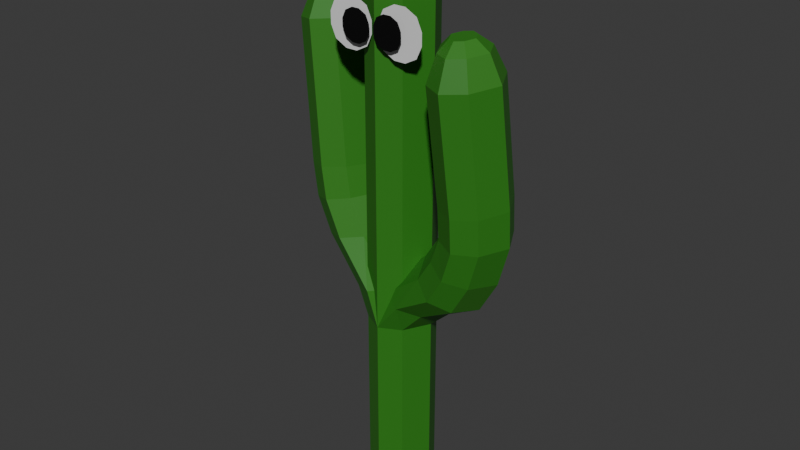 # Source: cactus.blend  (saved by Blender 4.3.34; exported with 4.5.12 LTS)
import bpy
from mathutils import Matrix  # noqa: F401  (used for matrix-valued properties, if any)

bpy.ops.wm.read_factory_settings(use_empty=True)
scene = bpy.context.scene
scene.name = 'Scene'

# ---- collections
col_collection = bpy.data.collections.new('Collection'); scene.collection.children.link(col_collection)

# ---- materials (node trees are filled in below, after node groups)
mat_material = bpy.data.materials.new('Material')
mat_material.alpha_threshold = 0.0
mat_material.roughness = 0.5
mat_material.line_color = (0.0, 0.0, 0.0, 1.0)
mat_material_001 = bpy.data.materials.new('Material.001')
mat_material_002 = bpy.data.materials.new('Material.002')

# ---- material node trees
mat_material.use_nodes = True; mat_material.node_tree.nodes.clear()
_N = mat_material.node_tree.nodes; _L = mat_material.node_tree.links
n0 = _N.new('ShaderNodeOutputMaterial'); n0.name = 'Material Output'; n0.location = (300, 300)
n1 = _N.new('ShaderNodeBsdfPrincipled'); n1.name = 'Principled BSDF'; n1.location = (10, 300)
n1.inputs[0].default_value = (0.03037, 0.2025, 0.01389, 1.0)
n1.inputs[3].default_value = 1.45
_L.new(n1.outputs[0], n0.inputs[0])
n0.is_active_output = True
mat_material_001.use_nodes = True; mat_material_001.node_tree.nodes.clear()
_N = mat_material_001.node_tree.nodes; _L = mat_material_001.node_tree.links
n0 = _N.new('ShaderNodeBsdfPrincipled'); n0.name = 'Principled BSDF'; n0.location = (10, 300)
n1 = _N.new('ShaderNodeOutputMaterial'); n1.name = 'Material Output'; n1.location = (300, 300)
_L.new(n0.outputs[0], n1.inputs[0])
n1.is_active_output = True
mat_material_002.use_nodes = True; mat_material_002.node_tree.nodes.clear()
_N = mat_material_002.node_tree.nodes; _L = mat_material_002.node_tree.links
n0 = _N.new('ShaderNodeBsdfPrincipled'); n0.name = 'Principled BSDF'; n0.location = (10, 300)
n0.inputs[0].default_value = (0.0, 0.0, 0.0, 1.0)
n1 = _N.new('ShaderNodeOutputMaterial'); n1.name = 'Material Output'; n1.location = (300, 300)
_L.new(n0.outputs[0], n1.inputs[0])
n1.is_active_output = True

# ---- world
world_world = bpy.data.worlds.new('World'); scene.world = world_world
world_world.use_nodes = True; world_world.node_tree.nodes.clear()
_N = world_world.node_tree.nodes; _L = world_world.node_tree.links
n0 = _N.new('ShaderNodeOutputWorld'); n0.name = 'World Output'; n0.location = (300, 300)
n1 = _N.new('ShaderNodeBackground'); n1.name = 'Background'; n1.location = (10, 300)
n1.inputs[0].default_value = (0.05088, 0.05088, 0.05088, 1.0)
_L.new(n1.outputs[0], n0.inputs[0])
n0.is_active_output = True
world_world.color = (0.05088, 0.05088, 0.05088)
world_world.sun_shadow_jitter_overblur = 0.0

# ---- meshes
me_cube_001 = bpy.data.meshes.new('Cube.001')
me_cube_001.from_pydata([(-0.347, -0.4383, 0.004542), (-0.347, -0.4383, 3.171), (-0.347, 0.4383, 0.004542), (-0.347, 0.4383, 3.171), (0.3659, -0.4383, 0.004542), (0.3659, -0.4383, 3.171), (0.3659, 0.4383, 0.004542), (0.3659, 0.4383, 3.171), (-0.5753, -2.063e-07, 0.004542), (-0.5753, -2.063e-07, 3.171), (0.5942, -2.063e-07, 0.004542), (0.5942, -2.063e-07, 3.171), (0.009451, 0.6249, 0.004542), (0.009451, 0.6249, 3.171), (0.009451, -0.6249, 0.004542), (0.009451, -0.6249, 3.171), (-1.279, -0.263, 4.292), (0.009451, -2.063e-07, 0.004542), (-0.5423, -0.4383, 3.663), (-0.5423, 0.4383, 3.663), (0.1454, -0.4383, 3.851), (0.1454, 0.4383, 3.851), (-0.7625, -1.843e-07, 3.602), (0.3655, -2.258e-07, 3.911), (-0.1985, 0.6249, 3.757), (-0.1985, -0.6249, 3.757), (-1.279, 0.611, 4.223), (-0.5834, -0.2508, 4.447), (-0.5834, 0.6232, 4.378), (-1.502, 0.1702, 4.208), (-0.3606, 0.19, 4.462), (-0.9313, 0.8031, 4.286), (-0.9313, -0.4429, 4.384), (-1.711, -0.1756, 5.41), (-1.588, -0.2187, 4.859), (-1.588, 0.6553, 4.79), (-0.8927, -0.2065, 5.014), (-0.8927, 0.6675, 4.946), (-1.811, 0.2145, 4.775), (-0.6699, 0.2343, 5.029), (-1.241, 0.8474, 4.853), (-1.241, -0.3986, 4.951), (-2.036, 0.00355, 7.703), (-1.711, 0.6984, 5.342), (-1.005, -0.1678, 5.51), (-1.005, 0.7062, 5.442), (-1.937, 0.2589, 5.344), (-0.779, 0.2717, 5.508), (-1.358, 0.8883, 5.377), (-1.358, -0.3577, 5.475), (-1.962, 0.1837, 8.119), (-2.036, 0.8776, 7.635), (-1.33, 0.01133, 7.803), (-1.33, 0.8853, 7.735), (-2.262, 0.4381, 7.637), (-1.104, 0.4508, 7.801), (-1.683, 1.067, 7.67), (-1.683, -0.1786, 7.768), (-1.824, 0.4013, 8.296), (-1.962, 0.7642, 8.074), (-1.493, 0.1889, 8.185), (-1.493, 0.7693, 8.14), (-2.112, 0.4723, 8.075), (-1.343, 0.4807, 8.184), (-1.727, 0.8903, 8.097), (-1.727, 0.06274, 8.162), (-1.824, 0.5767, 8.283), (-1.683, 0.4029, 8.316), (-1.683, 0.5782, 8.303), (-1.87, 0.4885, 8.283), (-1.637, 0.4911, 8.316), (-1.754, 0.6148, 8.29), (-1.754, 0.3648, 8.309), (-1.754, 0.4898, 8.299), (0.04413, -0.4383, 3.749), (0.04413, 0.4383, 3.749), (0.7308, -0.4383, 3.557), (0.7308, 0.4383, 3.557), (-0.1758, -2.922e-07, 3.81), (0.9507, -2.499e-07, 3.496), (0.3875, 0.6249, 3.653), (0.3875, -0.6249, 3.653), (0.801, -0.6042, 4.326), (0.7998, 0.2687, 4.406), (1.415, -0.5701, 3.965), (1.414, 0.3029, 4.046), (0.6037, -0.1787, 4.481), (1.611, -0.1227, 3.89), (1.107, 0.4716, 4.243), (1.108, -0.7729, 4.128), (1.066, -0.6415, 4.733), (1.064, 0.2314, 4.814), (1.741, -0.6197, 4.507), (1.74, 0.2532, 4.588), (0.8486, -0.212, 4.846), (1.957, -0.1763, 4.475), (1.402, 0.4281, 4.718), (1.404, -0.8164, 4.603), (1.238, -0.682, 5.174), (1.237, 0.191, 5.254), (1.95, -0.6784, 5.145), (1.949, 0.1945, 5.226), (1.009, -0.2466, 5.223), (2.178, -0.2408, 5.177), (1.593, 0.3785, 5.257), (1.594, -0.866, 5.142), (1.249, -0.7303, 5.697), (1.248, 0.1427, 5.777), (1.961, -0.7327, 5.733), (1.96, 0.1403, 5.814), (1.02, -0.293, 5.725), (2.188, -0.297, 5.785), (1.603, 0.3272, 5.813), (1.605, -0.9173, 5.698), (1.146, -0.9033, 7.568), (1.145, -0.03036, 7.649), (1.858, -0.9057, 7.604), (1.857, -0.03276, 7.685), (0.9173, -0.4661, 7.597), (2.085, -0.47, 7.656), (1.501, 0.1542, 7.684), (1.502, -1.09, 7.569), (1.248, -0.8095, 8.009), (1.247, -0.2031, 8.065), (1.743, -0.8112, 8.035), (1.742, -0.2048, 8.091), (1.089, -0.5058, 8.029), (1.901, -0.5085, 8.071), (1.495, -0.07489, 8.09), (1.496, -0.9394, 8.01), (1.348, -0.6763, 8.198), (1.348, -0.3685, 8.227), (1.6, -0.6771, 8.211), (1.599, -0.3694, 8.24), (1.268, -0.5221, 8.209), (1.68, -0.5235, 8.23), (1.473, -0.3034, 8.239), (1.474, -0.7422, 8.199), (-0.347, -0.4383, 8.977), (-0.347, 0.4383, 8.977), (0.3659, -0.4383, 8.977), (0.3659, 0.4383, 8.977), (-0.5753, -2.063e-07, 8.977), (0.5942, -2.063e-07, 8.977), (0.009451, 0.6249, 8.977), (0.009451, -0.6249, 8.977), (-0.258, -0.3288, 9.318), (-0.258, 0.3288, 9.318), (0.2769, -0.3288, 9.318), (0.2769, 0.3288, 9.318), (-0.4292, -1.41e-07, 9.318), (0.4481, -1.41e-07, 9.318), (0.009451, 0.4688, 9.318), (0.009451, -0.4688, 9.318), (-0.1424, -0.1868, 9.476), (-0.1424, 0.1868, 9.476), (0.1613, -0.1868, 9.476), (0.1613, 0.1868, 9.476), (-0.2397, -1.1e-07, 9.476), (0.2586, -1.1e-07, 9.476), (0.009451, 0.2663, 9.476), (0.009451, -0.2663, 9.476)], [], [(8, 9, 3, 2), (12, 13, 7, 6), (10, 11, 5, 4), (14, 15, 1, 0), (17, 10, 4, 14), (7, 13, 24, 21), (1, 15, 25, 18), (12, 6, 10, 17), (6, 7, 11, 10), (0, 1, 9, 8), (2, 12, 17, 8), (3, 9, 22, 19), (9, 1, 18, 22), (8, 17, 14, 0), (4, 5, 15, 14), (2, 3, 13, 12), (22, 18, 16, 29), (25, 20, 27, 32), (21, 24, 31, 28), (18, 25, 32, 16), (15, 5, 20, 25), (13, 3, 19, 24), (5, 11, 23, 20), (11, 7, 21, 23), (26, 29, 38, 35), (27, 30, 39, 36), (29, 16, 34, 38), (32, 27, 36, 41), (20, 23, 30, 27), (19, 22, 29, 26), (24, 19, 26, 31), (23, 21, 28, 30), (38, 34, 33, 46), (41, 36, 44, 49), (37, 40, 48, 45), (34, 41, 49, 33), (31, 26, 35, 40), (30, 28, 37, 39), (16, 32, 41, 34), (28, 31, 40, 37), (45, 48, 56, 53), (33, 49, 57, 42), (47, 45, 53, 55), (48, 43, 51, 56), (36, 39, 47, 44), (35, 38, 46, 43), (40, 35, 43, 48), (39, 37, 45, 47), (56, 51, 59, 64), (51, 54, 62, 59), (52, 55, 63, 60), (54, 42, 50, 62), (49, 44, 52, 57), (46, 33, 42, 54), (44, 47, 55, 52), (43, 46, 54, 51), (59, 62, 69, 66), (60, 63, 70, 67), (62, 50, 58, 69), (65, 60, 67, 72), (55, 53, 61, 63), (42, 57, 65, 50), (53, 56, 64, 61), (57, 52, 60, 65), (73, 69, 58, 72), (71, 66, 69, 73), (68, 71, 73, 70), (70, 73, 72, 67), (64, 59, 66, 71), (63, 61, 68, 70), (50, 65, 72, 58), (61, 64, 71, 68), (11, 5, 76, 79), (7, 11, 79, 77), (1, 9, 78, 74), (9, 3, 75, 78), (15, 1, 74, 81), (13, 7, 77, 80), (5, 15, 81, 76), (3, 13, 80, 75), (76, 81, 89, 84), (77, 79, 87, 85), (81, 74, 82, 89), (80, 77, 85, 88), (75, 80, 88, 83), (74, 78, 86, 82), (79, 76, 84, 87), (78, 75, 83, 86), (87, 84, 92, 95), (86, 83, 91, 94), (84, 89, 97, 92), (85, 87, 95, 93), (89, 82, 90, 97), (88, 85, 93, 96), (83, 88, 96, 91), (82, 86, 94, 90), (91, 96, 104, 99), (90, 94, 102, 98), (95, 92, 100, 103), (94, 91, 99, 102), (92, 97, 105, 100), (93, 95, 103, 101), (97, 90, 98, 105), (96, 93, 101, 104), (105, 98, 106, 113), (104, 101, 109, 112), (99, 104, 112, 107), (98, 102, 110, 106), (103, 100, 108, 111), (102, 99, 107, 110), (100, 105, 113, 108), (101, 103, 111, 109), (108, 113, 121, 116), (109, 111, 119, 117), (113, 106, 114, 121), (112, 109, 117, 120), (107, 112, 120, 115), (106, 110, 118, 114), (111, 108, 116, 119), (110, 107, 115, 118), (114, 118, 126, 122), (119, 116, 124, 127), (118, 115, 123, 126), (116, 121, 129, 124), (117, 119, 127, 125), (121, 114, 122, 129), (120, 117, 125, 128), (115, 120, 128, 123), (123, 128, 136, 131), (122, 126, 134, 130), (127, 124, 132, 135), (126, 123, 131, 134), (124, 129, 137, 132), (125, 127, 135, 133), (129, 122, 130, 137), (128, 125, 133, 136), (134, 131, 136, 133, 135, 132, 137, 130), (7, 13, 144, 141), (15, 5, 140, 145), (13, 3, 139, 144), (5, 11, 143, 140), (11, 7, 141, 143), (9, 1, 138, 142), (3, 9, 142, 139), (1, 15, 145, 138), (144, 139, 147, 152), (142, 138, 146, 150), (140, 143, 151, 148), (139, 142, 150, 147), (145, 140, 148, 153), (143, 141, 149, 151), (138, 145, 153, 146), (141, 144, 152, 149), (151, 149, 157, 159), (146, 153, 161, 154), (149, 152, 160, 157), (152, 147, 155, 160), (150, 146, 154, 158), (148, 151, 159, 156), (147, 150, 158, 155), (153, 148, 156, 161), (158, 154, 161, 156, 159, 157, 160, 155)])
_uv = me_cube_001.uv_layers.new(name='UVMap')
_uv.uv.foreach_set('vector', [0.375, 0.125, 0.625, 0.125, 0.625, 0.25, 0.375, 0.25, 0.375, 0.375, 0.625, 0.375, 0.625, 0.5, 0.375, 0.5, 0.375, 0.625, 0.625, 0.625, 0.625, 0.75, 0.375, 0.75, 0.375, 0.875, 0.625, 0.875, 0.625, 1.0, 0.375, 1.0, 0.25, 0.625, 0.375, 0.625, 0.375, 0.75, 0.25, 0.75, 0.625, 0.5, 0.625, 0.375, 0.625, 0.375, 0.625, 0.5, 0.625, 1.0, 0.625, 0.875, 0.625, 0.875, 0.625, 1.0, 0.25, 0.5, 0.375, 0.5, 0.375, 0.625, 0.25, 0.625, 0.375, 0.5, 0.625, 0.5, 0.625, 0.625, 0.375, 0.625, 0.375, 0.0, 0.625, 0.0, 0.625, 0.125, 0.375, 0.125, 0.125, 0.5, 0.25, 0.5, 0.25, 0.625, 0.125, 0.625, 0.625, 0.25, 0.625, 0.125, 0.625, 0.125, 0.625, 0.25, 0.625, 0.125, 0.625, 0.0, 0.625, 0.0, 0.625, 0.125, 0.125, 0.625, 0.25, 0.625, 0.25, 0.75, 0.125, 0.75, 0.375, 0.75, 0.625, 0.75, 0.625, 0.875, 0.375, 0.875, 0.375, 0.25, 0.625, 0.25, 0.625, 0.375, 0.375, 0.375, 0.625, 0.125, 0.625, 0.0, 0.625, 0.0, 0.625, 0.125, 0.625, 0.875, 0.625, 0.75, 0.625, 0.75, 0.625, 0.875, 0.625, 0.5, 0.625, 0.375, 0.625, 0.375, 0.625, 0.5, 0.625, 1.0, 0.625, 0.875, 0.625, 0.875, 0.625, 1.0, 0.625, 0.875, 0.625, 0.75, 0.625, 0.75, 0.625, 0.875, 0.625, 0.375, 0.625, 0.25, 0.625, 0.25, 0.625, 0.375, 0.625, 0.75, 0.625, 0.625, 0.625, 0.625, 0.625, 0.75, 0.625, 0.625, 0.625, 0.5, 0.625, 0.5, 0.625, 0.625, 0.625, 0.25, 0.625, 0.125, 0.625, 0.125, 0.625, 0.25, 0.625, 0.75, 0.625, 0.625, 0.625, 0.625, 0.625, 0.75, 0.625, 0.125, 0.625, 0.0, 0.625, 0.0, 0.625, 0.125, 0.625, 0.875, 0.625, 0.75, 0.625, 0.75, 0.625, 0.875, 0.625, 0.75, 0.625, 0.625, 0.625, 0.625, 0.625, 0.75, 0.625, 0.25, 0.625, 0.125, 0.625, 0.125, 0.625, 0.25, 0.625, 0.375, 0.625, 0.25, 0.625, 0.25, 0.625, 0.375, 0.625, 0.625, 0.625, 0.5, 0.625, 0.5, 0.625, 0.625, 0.625, 0.125, 0.625, 0.0, 0.625, 0.0, 0.625, 0.125, 0.625, 0.875, 0.625, 0.75, 0.625, 0.75, 0.625, 0.875, 0.625, 0.5, 0.625, 0.375, 0.625, 0.375, 0.625, 0.5, 0.625, 1.0, 0.625, 0.875, 0.625, 0.875, 0.625, 1.0, 0.625, 0.375, 0.625, 0.25, 0.625, 0.25, 0.625, 0.375, 0.625, 0.625, 0.625, 0.5, 0.625, 0.5, 0.625, 0.625, 0.625, 1.0, 0.625, 0.875, 0.625, 0.875, 0.625, 1.0, 0.625, 0.5, 0.625, 0.375, 0.625, 0.375, 0.625, 0.5, 0.625, 0.5, 0.625, 0.375, 0.625, 0.375, 0.625, 0.5, 0.625, 1.0, 0.625, 0.875, 0.625, 0.875, 0.625, 1.0, 0.625, 0.625, 0.625, 0.5, 0.625, 0.5, 0.625, 0.625, 0.625, 0.375, 0.625, 0.25, 0.625, 0.25, 0.625, 0.375, 0.625, 0.75, 0.625, 0.625, 0.625, 0.625, 0.625, 0.75, 0.625, 0.25, 0.625, 0.125, 0.625, 0.125, 0.625, 0.25, 0.625, 0.375, 0.625, 0.25, 0.625, 0.25, 0.625, 0.375, 0.625, 0.625, 0.625, 0.5, 0.625, 0.5, 0.625, 0.625, 0.625, 0.375, 0.625, 0.25, 0.625, 0.25, 0.625, 0.375, 0.625, 0.25, 0.625, 0.125, 0.625, 0.125, 0.625, 0.25, 0.625, 0.75, 0.625, 0.625, 0.625, 0.625, 0.625, 0.75, 0.625, 0.125, 0.625, 0.0, 0.625, 0.0, 0.625, 0.125, 0.625, 0.875, 0.625, 0.75, 0.625, 0.75, 0.625, 0.875, 0.625, 0.125, 0.625, 0.0, 0.625, 0.0, 0.625, 0.125, 0.625, 0.75, 0.625, 0.625, 0.625, 0.625, 0.625, 0.75, 0.625, 0.25, 0.625, 0.125, 0.625, 0.125, 0.625, 0.25, 0.625, 0.25, 0.625, 0.125, 0.625, 0.125, 0.625, 0.25, 0.625, 0.75, 0.625, 0.625, 0.625, 0.625, 0.625, 0.75, 0.625, 0.125, 0.625, 0.0, 0.625, 0.0, 0.625, 0.125, 0.625, 0.875, 0.625, 0.75, 0.625, 0.75, 0.625, 0.875, 0.625, 0.625, 0.625, 0.5, 0.625, 0.5, 0.625, 0.625, 0.625, 1.0, 0.625, 0.875, 0.625, 0.875, 0.625, 1.0, 0.625, 0.5, 0.625, 0.375, 0.625, 0.375, 0.625, 0.5, 0.625, 0.875, 0.625, 0.75, 0.625, 0.75, 0.625, 0.875, 0.75, 0.625, 0.875, 0.625, 0.875, 0.75, 0.75, 0.75, 0.75, 0.5, 0.875, 0.5, 0.875, 0.625, 0.75, 0.625, 0.625, 0.5, 0.75, 0.5, 0.75, 0.625, 0.625, 0.625, 0.625, 0.625, 0.75, 0.625, 0.75, 0.75, 0.625, 0.75, 0.625, 0.375, 0.625, 0.25, 0.625, 0.25, 0.625, 0.375, 0.625, 0.625, 0.625, 0.5, 0.625, 0.5, 0.625, 0.625, 0.625, 1.0, 0.625, 0.875, 0.625, 0.875, 0.625, 1.0, 0.625, 0.5, 0.625, 0.375, 0.625, 0.375, 0.625, 0.5, 0.625, 0.625, 0.625, 0.75, 0.625, 0.75, 0.625, 0.625, 0.625, 0.5, 0.625, 0.625, 0.625, 0.625, 0.625, 0.5, 0.625, 0.0, 0.625, 0.125, 0.625, 0.125, 0.625, 0.0, 0.625, 0.125, 0.625, 0.25, 0.625, 0.25, 0.625, 0.125, 0.625, 0.875, 0.625, 1.0, 0.625, 1.0, 0.625, 0.875, 0.625, 0.375, 0.625, 0.5, 0.625, 0.5, 0.625, 0.375, 0.625, 0.75, 0.625, 0.875, 0.625, 0.875, 0.625, 0.75, 0.625, 0.25, 0.625, 0.375, 0.625, 0.375, 0.625, 0.25, 0.625, 0.75, 0.625, 0.875, 0.625, 0.875, 0.625, 0.75, 0.625, 0.5, 0.625, 0.625, 0.625, 0.625, 0.625, 0.5, 0.625, 0.875, 0.625, 1.0, 0.625, 1.0, 0.625, 0.875, 0.625, 0.375, 0.625, 0.5, 0.625, 0.5, 0.625, 0.375, 0.625, 0.25, 0.625, 0.375, 0.625, 0.375, 0.625, 0.25, 0.625, 0.0, 0.625, 0.125, 0.625, 0.125, 0.625, 0.0, 0.625, 0.625, 0.625, 0.75, 0.625, 0.75, 0.625, 0.625, 0.625, 0.125, 0.625, 0.25, 0.625, 0.25, 0.625, 0.125, 0.625, 0.625, 0.625, 0.75, 0.625, 0.75, 0.625, 0.625, 0.625, 0.125, 0.625, 0.25, 0.625, 0.25, 0.625, 0.125, 0.625, 0.75, 0.625, 0.875, 0.625, 0.875, 0.625, 0.75, 0.625, 0.5, 0.625, 0.625, 0.625, 0.625, 0.625, 0.5, 0.625, 0.875, 0.625, 1.0, 0.625, 1.0, 0.625, 0.875, 0.625, 0.375, 0.625, 0.5, 0.625, 0.5, 0.625, 0.375, 0.625, 0.25, 0.625, 0.375, 0.625, 0.375, 0.625, 0.25, 0.625, 0.0, 0.625, 0.125, 0.625, 0.125, 0.625, 0.0, 0.625, 0.25, 0.625, 0.375, 0.625, 0.375, 0.625, 0.25, 0.625, 0.0, 0.625, 0.125, 0.625, 0.125, 0.625, 0.0, 0.625, 0.625, 0.625, 0.75, 0.625, 0.75, 0.625, 0.625, 0.625, 0.125, 0.625, 0.25, 0.625, 0.25, 0.625, 0.125, 0.625, 0.75, 0.625, 0.875, 0.625, 0.875, 0.625, 0.75, 0.625, 0.5, 0.625, 0.625, 0.625, 0.625, 0.625, 0.5, 0.625, 0.875, 0.625, 1.0, 0.625, 1.0, 0.625, 0.875, 0.625, 0.375, 0.625, 0.5, 0.625, 0.5, 0.625, 0.375, 0.625, 0.875, 0.625, 1.0, 0.625, 1.0, 0.625, 0.875, 0.625, 0.375, 0.625, 0.5, 0.625, 0.5, 0.625, 0.375, 0.625, 0.25, 0.625, 0.375, 0.625, 0.375, 0.625, 0.25, 0.625, 0.0, 0.625, 0.125, 0.625, 0.125, 0.625, 0.0, 0.625, 0.625, 0.625, 0.75, 0.625, 0.75, 0.625, 0.625, 0.625, 0.125, 0.625, 0.25, 0.625, 0.25, 0.625, 0.125, 0.625, 0.75, 0.625, 0.875, 0.625, 0.875, 0.625, 0.75, 0.625, 0.5, 0.625, 0.625, 0.625, 0.625, 0.625, 0.5, 0.625, 0.75, 0.625, 0.875, 0.625, 0.875, 0.625, 0.75, 0.625, 0.5, 0.625, 0.625, 0.625, 0.625, 0.625, 0.5, 0.625, 0.875, 0.625, 1.0, 0.625, 1.0, 0.625, 0.875, 0.625, 0.375, 0.625, 0.5, 0.625, 0.5, 0.625, 0.375, 0.625, 0.25, 0.625, 0.375, 0.625, 0.375, 0.625, 0.25, 0.625, 0.0, 0.625, 0.125, 0.625, 0.125, 0.625, 0.0, 0.625, 0.625, 0.625, 0.75, 0.625, 0.75, 0.625, 0.625, 0.625, 0.125, 0.625, 0.25, 0.625, 0.25, 0.625, 0.125, 0.625, 0.0, 0.625, 0.125, 0.625, 0.125, 0.625, 0.0, 0.625, 0.625, 0.625, 0.75, 0.625, 0.75, 0.625, 0.625, 0.625, 0.125, 0.625, 0.25, 0.625, 0.25, 0.625, 0.125, 0.625, 0.75, 0.625, 0.875, 0.625, 0.875, 0.625, 0.75, 0.625, 0.5, 0.625, 0.625, 0.625, 0.625, 0.625, 0.5, 0.625, 0.875, 0.625, 1.0, 0.625, 1.0, 0.625, 0.875, 0.625, 0.375, 0.625, 0.5, 0.625, 0.5, 0.625, 0.375, 0.625, 0.25, 0.625, 0.375, 0.625, 0.375, 0.625, 0.25, 0.625, 0.25, 0.625, 0.375, 0.625, 0.375, 0.625, 0.25, 0.625, 0.0, 0.625, 0.125, 0.625, 0.125, 0.625, 0.0, 0.625, 0.625, 0.625, 0.75, 0.625, 0.75, 0.625, 0.625, 0.625, 0.125, 0.625, 0.25, 0.625, 0.25, 0.625, 0.125, 0.625, 0.75, 0.625, 0.875, 0.625, 0.875, 0.625, 0.75, 0.625, 0.5, 0.625, 0.625, 0.625, 0.625, 0.625, 0.5, 0.625, 0.875, 0.625, 1.0, 0.625, 1.0, 0.625, 0.875, 0.625, 0.375, 0.625, 0.5, 0.625, 0.5, 0.625, 0.375, 0.625, 0.125, 0.625, 0.25, 0.625, 0.375, 0.625, 0.5, 0.625, 0.625, 0.625, 0.75, 0.625, 0.875, 0.625, 0.0, 0.625, 0.5, 0.625, 0.375, 0.625, 0.375, 0.625, 0.5, 0.625, 0.875, 0.625, 0.75, 0.625, 0.75, 0.625, 0.875, 0.625, 0.375, 0.625, 0.25, 0.625, 0.25, 0.625, 0.375, 0.625, 0.75, 0.625, 0.625, 0.625, 0.625, 0.625, 0.75, 0.625, 0.625, 0.625, 0.5, 0.625, 0.5, 0.625, 0.625, 0.625, 0.125, 0.625, 0.0, 0.625, 0.0, 0.625, 0.125, 0.625, 0.25, 0.625, 0.125, 0.625, 0.125, 0.625, 0.25, 0.625, 1.0, 0.625, 0.875, 0.625, 0.875, 0.625, 1.0, 0.625, 0.375, 0.625, 0.25, 0.625, 0.25, 0.625, 0.375, 0.625, 0.125, 0.625, 0.0, 0.625, 0.0, 0.625, 0.125, 0.625, 0.75, 0.625, 0.625, 0.625, 0.625, 0.625, 0.75, 0.625, 0.25, 0.625, 0.125, 0.625, 0.125, 0.625, 0.25, 0.625, 0.875, 0.625, 0.75, 0.625, 0.75, 0.625, 0.875, 0.625, 0.625, 0.625, 0.5, 0.625, 0.5, 0.625, 0.625, 0.625, 1.0, 0.625, 0.875, 0.625, 0.875, 0.625, 1.0, 0.625, 0.5, 0.625, 0.375, 0.625, 0.375, 0.625, 0.5, 0.625, 0.625, 0.625, 0.5, 0.625, 0.5, 0.625, 0.625, 0.625, 1.0, 0.625, 0.875, 0.625, 0.875, 0.625, 1.0, 0.625, 0.5, 0.625, 0.375, 0.625, 0.375, 0.625, 0.5, 0.625, 0.375, 0.625, 0.25, 0.625, 0.25, 0.625, 0.375, 0.625, 0.125, 0.625, 0.0, 0.625, 0.0, 0.625, 0.125, 0.625, 0.75, 0.625, 0.625, 0.625, 0.625, 0.625, 0.75, 0.625, 0.25, 0.625, 0.125, 0.625, 0.125, 0.625, 0.25, 0.625, 0.875, 0.625, 0.75, 0.625, 0.75, 0.625, 0.875, 0.625, 0.125, 0.625, 0.0, 0.625, 0.875, 0.625, 0.75, 0.625, 0.625, 0.625, 0.5, 0.625, 0.375, 0.625, 0.25])
me_cube_001.materials.append(mat_material)
me_cube_001.update()
me_plane = bpy.data.meshes.new('Plane')
me_plane.from_pydata([(-1.0, -1.0, 0.0), (1.0, -1.0, 0.0), (-1.0, 1.0, 0.0), (1.0, 1.0, 0.0), (-0.3333, -1.345, 1.507e-08), (0.3333, -1.345, 1.507e-08), (0.3333, 1.345, -1.507e-08), (-0.3333, 1.345, -1.507e-08), (-1.31, 0.3333, 0.0), (-1.31, -0.3333, 0.0), (1.31, -0.3333, 0.0), (1.31, 0.3333, 0.0), (-0.4368, -0.4483, 5.023e-09), (-0.4368, 0.4483, -5.023e-09), (0.4368, -0.4483, 5.023e-09), (0.4368, 0.4483, -5.023e-09)], [], [(15, 11, 3, 6), (8, 13, 7, 2), (13, 15, 6, 7), (4, 5, 14, 12), (12, 14, 15, 13), (0, 4, 12, 9), (9, 12, 13, 8), (5, 1, 10, 14), (14, 10, 11, 15)])
_uv = me_plane.uv_layers.new(name='UVMap')
_uv.uv.foreach_set('vector', [0.6667, 0.6667, 1.0, 0.6667, 1.0, 1.0, 0.6667, 1.0, 0.0, 0.6667, 0.3333, 0.6667, 0.3333, 1.0, 0.0, 1.0, 0.3333, 0.6667, 0.6667, 0.6667, 0.6667, 1.0, 0.3333, 1.0, 0.3333, 0.0, 0.6667, 0.0, 0.6667, 0.3333, 0.3333, 0.3333, 0.3333, 0.3333, 0.6667, 0.3333, 0.6667, 0.6667, 0.3333, 0.6667, 0.0, 0.0, 0.3333, 0.0, 0.3333, 0.3333, 0.0, 0.3333, 0.0, 0.3333, 0.3333, 0.3333, 0.3333, 0.6667, 0.0, 0.6667, 0.6667, 0.0, 1.0, 0.0, 1.0, 0.3333, 0.6667, 0.3333, 0.6667, 0.3333, 1.0, 0.3333, 1.0, 0.6667, 0.6667, 0.6667])
me_plane.materials.append(mat_material_001)
me_plane.update()
me_plane_001 = bpy.data.meshes.new('Plane.001')
me_plane_001.from_pydata([(-1.0, -1.0, 0.0), (1.0, -1.0, 0.0), (-1.0, 1.0, 0.0), (1.0, 1.0, 0.0), (-0.3333, -1.345, 1.507e-08), (0.3333, -1.345, 1.507e-08), (0.3333, 1.345, -1.507e-08), (-0.3333, 1.345, -1.507e-08), (-1.31, 0.3333, 0.0), (-1.31, -0.3333, 0.0), (1.31, -0.3333, 0.0), (1.31, 0.3333, 0.0), (-0.4368, -0.4483, 5.023e-09), (-0.4368, 0.4483, -5.023e-09), (0.4368, -0.4483, 5.023e-09), (0.4368, 0.4483, -5.023e-09)], [], [(15, 11, 3, 6), (8, 13, 7, 2), (13, 15, 6, 7), (4, 5, 14, 12), (12, 14, 15, 13), (0, 4, 12, 9), (9, 12, 13, 8), (5, 1, 10, 14), (14, 10, 11, 15)])
_uv = me_plane_001.uv_layers.new(name='UVMap')
_uv.uv.foreach_set('vector', [0.6667, 0.6667, 1.0, 0.6667, 1.0, 1.0, 0.6667, 1.0, 0.0, 0.6667, 0.3333, 0.6667, 0.3333, 1.0, 0.0, 1.0, 0.3333, 0.6667, 0.6667, 0.6667, 0.6667, 1.0, 0.3333, 1.0, 0.3333, 0.0, 0.6667, 0.0, 0.6667, 0.3333, 0.3333, 0.3333, 0.3333, 0.3333, 0.6667, 0.3333, 0.6667, 0.6667, 0.3333, 0.6667, 0.0, 0.0, 0.3333, 0.0, 0.3333, 0.3333, 0.0, 0.3333, 0.0, 0.3333, 0.3333, 0.3333, 0.3333, 0.6667, 0.0, 0.6667, 0.6667, 0.0, 1.0, 0.0, 1.0, 0.3333, 0.6667, 0.3333, 0.6667, 0.3333, 1.0, 0.3333, 1.0, 0.6667, 0.6667, 0.6667])
me_plane_001.materials.append(mat_material_001)
me_plane_001.update()
me_plane_002 = bpy.data.meshes.new('Plane.002')
me_plane_002.from_pydata([(-1.0, -1.0, 0.0), (1.0, -1.0, 0.0), (-1.0, 1.0, 0.0), (1.0, 1.0, 0.0), (-0.3333, -1.345, 1.507e-08), (0.3333, -1.345, 1.507e-08), (0.3333, 1.345, -1.507e-08), (-0.3333, 1.345, -1.507e-08), (-1.31, 0.3333, 0.0), (-1.31, -0.3333, 0.0), (1.31, -0.3333, 0.0), (1.31, 0.3333, 0.0), (-0.4368, -0.4483, 5.023e-09), (-0.4368, 0.4483, -5.023e-09), (0.4368, -0.4483, 5.023e-09), (0.4368, 0.4483, -5.023e-09)], [], [(15, 11, 3, 6), (8, 13, 7, 2), (13, 15, 6, 7), (4, 5, 14, 12), (12, 14, 15, 13), (0, 4, 12, 9), (9, 12, 13, 8), (5, 1, 10, 14), (14, 10, 11, 15)])
_uv = me_plane_002.uv_layers.new(name='UVMap')
_uv.uv.foreach_set('vector', [0.6667, 0.6667, 1.0, 0.6667, 1.0, 1.0, 0.6667, 1.0, 0.0, 0.6667, 0.3333, 0.6667, 0.3333, 1.0, 0.0, 1.0, 0.3333, 0.6667, 0.6667, 0.6667, 0.6667, 1.0, 0.3333, 1.0, 0.3333, 0.0, 0.6667, 0.0, 0.6667, 0.3333, 0.3333, 0.3333, 0.3333, 0.3333, 0.6667, 0.3333, 0.6667, 0.6667, 0.3333, 0.6667, 0.0, 0.0, 0.3333, 0.0, 0.3333, 0.3333, 0.0, 0.3333, 0.0, 0.3333, 0.3333, 0.3333, 0.3333, 0.6667, 0.0, 0.6667, 0.6667, 0.0, 1.0, 0.0, 1.0, 0.3333, 0.6667, 0.3333, 0.6667, 0.3333, 1.0, 0.3333, 1.0, 0.6667, 0.6667, 0.6667])
me_plane_002.materials.append(mat_material_002)
me_plane_002.update()
me_plane_003 = bpy.data.meshes.new('Plane.003')
me_plane_003.from_pydata([(-1.0, -1.0, 0.0), (1.0, -1.0, 0.0), (-1.0, 1.0, 0.0), (1.0, 1.0, 0.0), (-0.3333, -1.345, 1.507e-08), (0.3333, -1.345, 1.507e-08), (0.3333, 1.345, -1.507e-08), (-0.3333, 1.345, -1.507e-08), (-1.31, 0.3333, 0.0), (-1.31, -0.3333, 0.0), (1.31, -0.3333, 0.0), (1.31, 0.3333, 0.0), (-0.4368, -0.4483, 5.023e-09), (-0.4368, 0.4483, -5.023e-09), (0.4368, -0.4483, 5.023e-09), (0.4368, 0.4483, -5.023e-09)], [], [(15, 11, 3, 6), (8, 13, 7, 2), (13, 15, 6, 7), (4, 5, 14, 12), (12, 14, 15, 13), (0, 4, 12, 9), (9, 12, 13, 8), (5, 1, 10, 14), (14, 10, 11, 15)])
_uv = me_plane_003.uv_layers.new(name='UVMap')
_uv.uv.foreach_set('vector', [0.6667, 0.6667, 1.0, 0.6667, 1.0, 1.0, 0.6667, 1.0, 0.0, 0.6667, 0.3333, 0.6667, 0.3333, 1.0, 0.0, 1.0, 0.3333, 0.6667, 0.6667, 0.6667, 0.6667, 1.0, 0.3333, 1.0, 0.3333, 0.0, 0.6667, 0.0, 0.6667, 0.3333, 0.3333, 0.3333, 0.3333, 0.3333, 0.6667, 0.3333, 0.6667, 0.6667, 0.3333, 0.6667, 0.0, 0.0, 0.3333, 0.0, 0.3333, 0.3333, 0.0, 0.3333, 0.0, 0.3333, 0.3333, 0.3333, 0.3333, 0.6667, 0.0, 0.6667, 0.6667, 0.0, 1.0, 0.0, 1.0, 0.3333, 0.6667, 0.3333, 0.6667, 0.3333, 1.0, 0.3333, 1.0, 0.6667, 0.6667, 0.6667])
me_plane_003.materials.append(mat_material_002)
me_plane_003.update()

# ---- objects
ob_cube = bpy.data.objects.new('Cube', me_cube_001)
ob_plane = bpy.data.objects.new('Plane', me_plane)
ob_plane_001 = bpy.data.objects.new('Plane.001', me_plane_001)
ob_plane_002 = bpy.data.objects.new('Plane.002', me_plane_002)
ob_plane_003 = bpy.data.objects.new('Plane.003', me_plane_003)

# ---- transforms, parenting, visibility, modifiers, constraints
ob_cube.location = (0.0, 0.0, 0.0)
ob_plane.location = (-0.4266, -0.6201, 8.064)
ob_plane.rotation_euler = (1.571, -0.0, 0.0)
ob_plane.scale = (0.2961, 0.2961, 0.2961)
ob_plane_001.location = (0.4649, -0.6201, 8.064)
ob_plane_001.rotation_euler = (1.571, -0.0, 0.0)
ob_plane_001.scale = (0.2961, 0.2961, 0.2961)
ob_plane_002.location = (-0.2671, -0.7021, 8.064)
ob_plane_002.rotation_euler = (1.571, -0.0, 0.0)
ob_plane_002.scale = (0.1902, 0.1902, 0.1902)
ob_plane_003.location = (0.3054, -0.7021, 8.064)
ob_plane_003.rotation_euler = (1.571, -0.0, 0.0)
ob_plane_003.scale = (0.1902, 0.1902, 0.1902)

# ---- collection membership
col_collection.objects.link(ob_cube)
col_collection.objects.link(ob_plane)
col_collection.objects.link(ob_plane_001)
col_collection.objects.link(ob_plane_002)
col_collection.objects.link(ob_plane_003)

# ---- scene / render settings (as saved in the file)
scene.frame_start = 1; scene.frame_end = 250; scene.frame_set(1)
scene.render.engine = 'BLENDER_EEVEE_NEXT'
bpy.context.view_layer.update()

# ---- added for rendering (the .blend has no active camera and no usable light): camera, sun
cam_auto = bpy.data.cameras.new('AutoCamera')
cam_auto.lens = 50.0
cam_auto.sensor_width = 36.0
cam_auto.clip_end = 1000.0
ob_auto_camera = bpy.data.objects.new('AutoCamera', cam_auto)
scene.collection.objects.link(ob_auto_camera)
ob_auto_camera.location = (9.84947, -11.8753, 12.6497)
ob_auto_camera.rotation_euler = (1.09748, -7.21219e-08, 0.694738)
scene.camera = ob_auto_camera
light_auto_sun = bpy.data.lights.new('AutoSun', 'SUN')
light_auto_sun.energy = 3.0
light_auto_sun.angle = 0.0523599
ob_auto_sun = bpy.data.objects.new('AutoSun', light_auto_sun)
scene.collection.objects.link(ob_auto_sun)
ob_auto_sun.rotation_euler = (0.872665, 0.174533, 0.523599)
bpy.context.view_layer.update()
